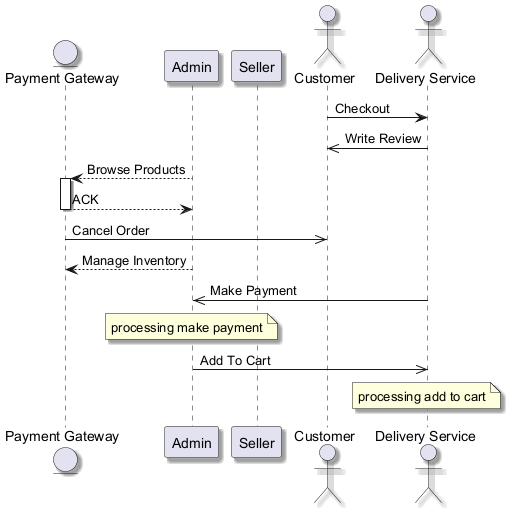

The diagram above was rendered by PlantUML. Its source (embedded in the PNG):
@startuml
skinparam backgroundColor #FFFFFF
skinparam classBackgroundColor #E8F4FA
skinparam classBorderColor #2C7DA0
skinparam shadowing true
entity "Payment Gateway" as PG
participant "Admin" as A
participant "Seller" as S
actor "Customer" as C
actor "Delivery Service" as DS
C -> DS : Checkout
DS ->> C : Write Review
A --> PG : Browse Products
activate PG
PG --> A : ACK
deactivate PG
PG ->> C : Cancel Order
A --> PG : Manage Inventory
DS ->> A : Make Payment
note over A : processing make payment
A ->> DS : Add To Cart
note over DS : processing add to cart
@enduml